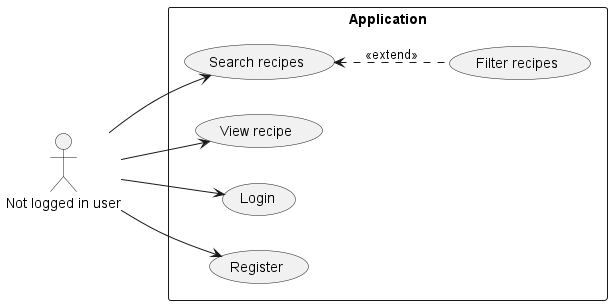

The diagram above was rendered by PlantUML. Its source (embedded in the PNG):
@startuml
left to right direction

actor "Not logged in user" AS user

rectangle Application {
    usecase "Search recipes" as search
    usecase "Filter recipes" as filter
    usecase "View recipe" as view
    
    usecase "Login" as login
    usecase "Register" as register
    
    search <.. filter: <<extend>>
}

user --> search
user --> view
user --> login
user --> register
@enduml